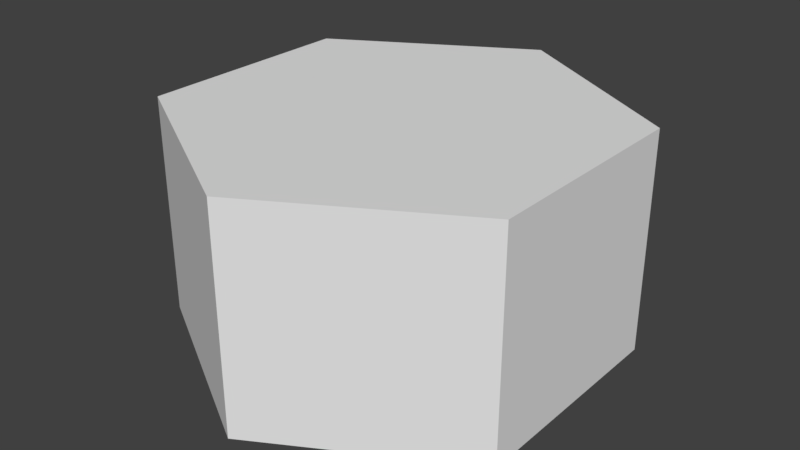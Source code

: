 # Source: HexBlockT.blend  (saved by Blender 2.77.0; exported with 4.5.12 LTS)
import bpy
from mathutils import Matrix  # noqa: F401  (used for matrix-valued properties, if any)

bpy.ops.wm.read_factory_settings(use_empty=True)
scene = bpy.context.scene
scene.name = 'Scene'

# ---- collections
col_collection_1 = bpy.data.collections.new('Collection 1'); scene.collection.children.link(col_collection_1)

# ---- materials (node trees are filled in below, after node groups)
mat_hexblockmat = bpy.data.materials.new('HexBlockMat')
mat_hexblockmat.alpha_threshold = 0.0
mat_hexblockmat.use_transparent_shadow = False
mat_hexblockmat.roughness = 0.5

# ---- material node trees

# ---- world
world_world = bpy.data.worlds.new('World'); scene.world = world_world
world_world.color = (0.05088, 0.05088, 0.05088)
world_world.use_sun_shadow = False
world_world.sun_shadow_jitter_overblur = 0.0
world_world.cycles.sampling_method = 'MANUAL'

# ---- meshes
me_cylinder = bpy.data.meshes.new('Cylinder')
me_cylinder.from_pydata([(0.0, 1.0, 0.0), (0.0, 1.0, 1.0), (0.866, 0.5, 0.0), (0.866, 0.5, 1.0), (0.866, -0.5, 0.0), (0.866, -0.5, 1.0), (-8.742e-08, -1.0, 0.0), (-8.742e-08, -1.0, 1.0), (-0.866, -0.5, 0.0), (-0.866, -0.5, 1.0), (-0.866, 0.5, 0.0), (-0.866, 0.5, 1.0)], [], [(0, 1, 3, 2), (2, 3, 5, 4), (4, 5, 7, 6), (6, 7, 9, 8), (3, 1, 11, 9, 7, 5), (8, 9, 11, 10), (10, 11, 1, 0), (0, 2, 4, 6, 8, 10)])
_uv = me_cylinder.uv_layers.new(name='UVMap')
_uv.uv.foreach_set('vector', [0.25, 0.25, 0.75, 0.25, 0.75, 0.75, 0.25, 0.75, 0.25, 0.25, 0.75, 0.25, 0.75, 0.75, 0.25, 0.75, 0.25, 0.25, 0.75, 0.25, 0.75, 0.75, 0.25, 0.75, 0.25, 0.25, 0.75, 0.25, 0.75, 0.75, 0.25, 0.75, 0.5, 0.75, 0.7165, 0.625, 0.7165, 0.375, 0.5, 0.25, 0.2835, 0.375, 0.2835, 0.625, 0.25, 0.25, 0.75, 0.25, 0.75, 0.75, 0.25, 0.75, 0.25, 0.25, 0.75, 0.25, 0.75, 0.75, 0.25, 0.75, 0.5, 0.75, 0.7165, 0.625, 0.7165, 0.375, 0.5, 0.25, 0.2835, 0.375, 0.2835, 0.625])
me_cylinder.materials.append(mat_hexblockmat)
me_cylinder.use_remesh_preserve_volume = False
me_cylinder.use_remesh_preserve_attributes = False
me_cylinder.use_mirror_vertex_groups = False
me_cylinder.update()

# ---- objects
ob_hexblock = bpy.data.objects.new('HexBlock', me_cylinder)

# ---- transforms, parenting, visibility, modifiers, constraints
ob_hexblock.location = (0.0, 0.0, 0.0)
ob_hexblock.lineart.crease_threshold = 0.0

# ---- collection membership
col_collection_1.objects.link(ob_hexblock)

# ---- scene / render settings (as saved in the file)
scene.frame_start = 1; scene.frame_end = 250; scene.frame_set(1)
scene.render.engine = 'BLENDER_EEVEE_NEXT'
scene.render.resolution_percentage = 50
scene.render.dither_intensity = 0.0
scene.cycles.use_denoising = False
scene.cycles.samples = 128
scene.cycles.sampling_pattern = 'TABULATED_SOBOL'
scene.cycles.light_sampling_threshold = 0.0
scene.cycles.use_adaptive_sampling = False
scene.cycles.use_light_tree = False
scene.cycles.blur_glossy = 0.0
scene.cycles.sample_clamp_indirect = 0.0
scene.view_settings.view_transform = 'Standard'
bpy.context.view_layer.update()

# ---- added for rendering (the .blend has no active camera and no usable light): camera, sun
cam_auto = bpy.data.cameras.new('AutoCamera')
cam_auto.lens = 50.0
cam_auto.sensor_width = 36.0
cam_auto.clip_end = 1000.0
ob_auto_camera = bpy.data.objects.new('AutoCamera', cam_auto)
scene.collection.objects.link(ob_auto_camera)
ob_auto_camera.location = (2.61693, -3.14032, 2.59354)
ob_auto_camera.rotation_euler = (1.09748, -7.21219e-08, 0.694738)
scene.camera = ob_auto_camera
light_auto_sun = bpy.data.lights.new('AutoSun', 'SUN')
light_auto_sun.energy = 3.0
light_auto_sun.angle = 0.0523599
ob_auto_sun = bpy.data.objects.new('AutoSun', light_auto_sun)
scene.collection.objects.link(ob_auto_sun)
ob_auto_sun.rotation_euler = (0.872665, 0.174533, 0.523599)
bpy.context.view_layer.update()
